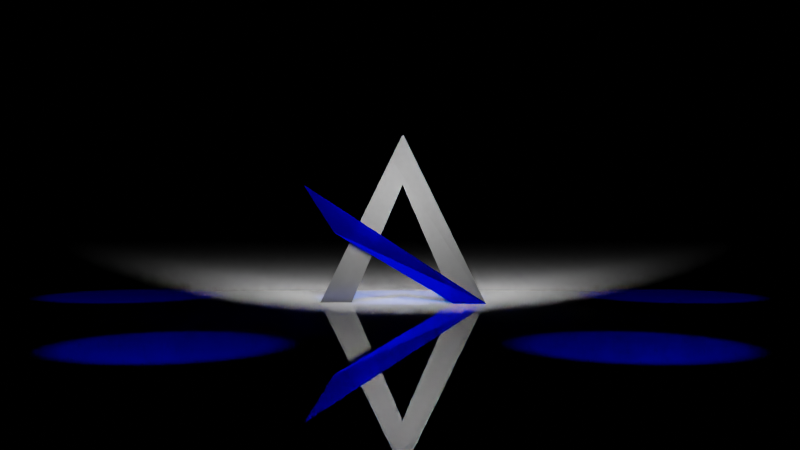 # Source: A.blend  (saved by Blender 2.92.15; exported with 4.5.12 LTS)
import bpy
from mathutils import Matrix  # noqa: F401  (used for matrix-valued properties, if any)

bpy.ops.wm.read_factory_settings(use_empty=True)
scene = bpy.context.scene
scene.name = 'Scene'

# ---- collections
col_collection = bpy.data.collections.new('Collection'); scene.collection.children.link(col_collection)

# ---- materials (node trees are filled in below, after node groups)
mat_material_001 = bpy.data.materials.new('Material.001')
mat_material_002 = bpy.data.materials.new('Material.002')
mat_material_004 = bpy.data.materials.new('Material.004')

# ---- material node trees
mat_material_001.use_nodes = True; mat_material_001.node_tree.nodes.clear()
_N = mat_material_001.node_tree.nodes; _L = mat_material_001.node_tree.links
n0 = _N.new('ShaderNodeOutputMaterial'); n0.name = 'Material Output'; n0.location = (300, 300)
n1 = _N.new('ShaderNodeBsdfPrincipled'); n1.name = 'Principled BSDF'; n1.location = (10, 300)
n1.distribution = 'GGX'
n1.subsurface_method = 'BURLEY'
n1.inputs[2].default_value = 0.0
n1.inputs[3].default_value = 1.45
n1.inputs[27].default_value = (0.0, 0.0, 0.0, 1.0)
n1.inputs[28].default_value = 1.0
_L.new(n1.outputs[0], n0.inputs[0])
n0.is_active_output = True
mat_material_002.use_nodes = True; mat_material_002.node_tree.nodes.clear()
_N = mat_material_002.node_tree.nodes; _L = mat_material_002.node_tree.links
n0 = _N.new('ShaderNodeOutputMaterial'); n0.name = 'Material Output'; n0.location = (300, 300)
n1 = _N.new('ShaderNodeBsdfGlass'); n1.name = 'Glass BSDF'; n1.location = (10, 300)
n1.distribution = 'BECKMANN'
n1.inputs[0].default_value = (0.1329, 0.1329, 0.1329, 1.0)
n1.inputs[1].default_value = 0.5
n1.inputs[2].default_value = 1.45
_L.new(n1.outputs[0], n0.inputs[0])
n0.is_active_output = True
mat_material_004.use_nodes = True; mat_material_004.node_tree.nodes.clear()
_N = mat_material_004.node_tree.nodes; _L = mat_material_004.node_tree.links
n0 = _N.new('ShaderNodeOutputMaterial'); n0.name = 'Material Output'; n0.location = (300, 300)
n1 = _N.new('ShaderNodeBsdfGlass'); n1.name = 'Glass BSDF'; n1.location = (10, 300)
n1.distribution = 'BECKMANN'
n1.inputs[0].default_value = (0.0, 0.001548, 0.686, 1.0)
n1.inputs[1].default_value = 0.5
n1.inputs[2].default_value = 1.45
_L.new(n1.outputs[0], n0.inputs[0])
n0.is_active_output = True

# ---- world
world_world = bpy.data.worlds.new('World'); scene.world = world_world
world_world.use_nodes = True; world_world.node_tree.nodes.clear()
_N = world_world.node_tree.nodes; _L = world_world.node_tree.links
n0 = _N.new('ShaderNodeOutputWorld'); n0.name = 'World Output'; n0.location = (300, 300)
n1 = _N.new('ShaderNodeBackground'); n1.name = 'Background'; n1.location = (10, 300)
n1.inputs[0].default_value = (0.0, 0.0, 0.0, 1.0)
_L.new(n1.outputs[0], n0.inputs[0])
n0.is_active_output = True
world_world.color = (0.05088, 0.05088, 0.05088)
world_world.use_sun_shadow = False
world_world.sun_shadow_jitter_overblur = 0.0

# ---- cameras
cam_camera = bpy.data.cameras.new('Camera')
cam_camera.clip_end = 100.0
cam_camera.lens = 47.98
cam_camera.ortho_scale = 7.314

# ---- lights
light_light = bpy.data.lights.new('Light', 'SPOT')
light_light.color = (0.0009755, 0.02584, 0.214)
light_light.transmission_factor = 0.0
light_light.energy = 2e+04
light_light.shadow_soft_size = 0.1
light_light.shadow_maximum_resolution = 0.006
light_light.use_absolute_resolution = True
light_light.spot_size = 0.3491
light_area = bpy.data.lights.new('Area', 'AREA')
light_area.transmission_factor = 0.0
light_area.energy = 7.854
light_area.shadow_soft_size = 1.0
light_area.shadow_maximum_resolution = 0.006
light_area.use_absolute_resolution = True
light_area.size = 1.0
light_area.size_y = 1.0
light_area_001 = bpy.data.lights.new('Area.001', 'SPOT')
light_area_001.transmission_factor = 0.0
light_area_001.energy = 1e+04
light_area_001.shadow_soft_size = 1.0
light_area_001.shadow_maximum_resolution = 0.006
light_area_001.use_absolute_resolution = True
light_light_002 = bpy.data.lights.new('Light.002', 'SPOT')
light_light_002.color = (0.0, 0.0009106, 0.2122)
light_light_002.transmission_factor = 0.0
light_light_002.energy = 1000.0
light_light_002.shadow_soft_size = 0.1
light_light_002.shadow_maximum_resolution = 0.006
light_light_002.use_absolute_resolution = True
light_light_002.spot_size = 0.3491
light_light_003 = bpy.data.lights.new('Light.003', 'SPOT')
light_light_003.color = (0.0, 0.0009106, 0.2122)
light_light_003.transmission_factor = 0.0
light_light_003.energy = 1000.0
light_light_003.shadow_soft_size = 0.1
light_light_003.shadow_maximum_resolution = 0.006
light_light_003.use_absolute_resolution = True
light_light_003.spot_size = 0.3491
light_light_004 = bpy.data.lights.new('Light.004', 'SPOT')
light_light_004.color = (0.0, 0.0009106, 0.2122)
light_light_004.transmission_factor = 0.0
light_light_004.energy = 1000.0
light_light_004.shadow_soft_size = 0.1
light_light_004.shadow_maximum_resolution = 0.006
light_light_004.use_absolute_resolution = True
light_light_004.spot_size = 0.3491
light_light_005 = bpy.data.lights.new('Light.005', 'SPOT')
light_light_005.color = (0.0, 0.0009106, 0.2122)
light_light_005.transmission_factor = 0.0
light_light_005.energy = 1000.0
light_light_005.shadow_soft_size = 0.1
light_light_005.shadow_maximum_resolution = 0.006
light_light_005.use_absolute_resolution = True
light_light_005.spot_size = 0.3491

# ---- meshes
me_plane = bpy.data.meshes.new('Plane')
me_plane.from_pydata([(-1.0, -1.0, 0.0), (1.0, -1.0, 0.0), (-1.0, 1.0, 0.0), (1.0, 1.0, 0.0)], [], [(0, 1, 3, 2)])
_uv = me_plane.uv_layers.new(name='UVMap')
_uv.uv.foreach_set('vector', [0.0, 0.0, 1.0, 0.0, 1.0, 1.0, 0.0, 1.0])
me_plane.materials.append(mat_material_001)
me_plane.use_remesh_fix_poles = True
me_plane.use_remesh_preserve_attributes = False
me_plane.use_mirror_vertex_groups = False
me_plane.update()
me_plane_005 = bpy.data.meshes.new('Plane.005')
me_plane_005.from_pydata([(-1.08, -0.7464, -0.02006), (1.0, -1.0, 0.0), (-0.8841, 0.6481, -0.01513), (1.0, 1.0, 0.0)], [], [(0, 1, 3, 2)])
_uv = me_plane_005.uv_layers.new(name='UVMap')
_uv.uv.foreach_set('vector', [0.0, 0.0, 1.0, 0.0, 1.0, 1.0, 0.0, 1.0])
me_plane_005.materials.append(mat_material_002)
me_plane_005.use_remesh_fix_poles = True
me_plane_005.use_remesh_preserve_attributes = False
me_plane_005.use_mirror_vertex_groups = False
me_plane_005.update()
me_plane_007 = bpy.data.meshes.new('Plane.007')
me_plane_007.from_pydata([(-0.9033, -0.6661, -0.01228), (1.0, -1.0, 0.0), (-1.085, 0.7785, 0.002389), (1.0, 1.0, 0.0)], [], [(0, 1, 3, 2)])
_uv = me_plane_007.uv_layers.new(name='UVMap')
_uv.uv.foreach_set('vector', [0.0, 0.0, 1.0, 0.0, 1.0, 1.0, 0.0, 1.0])
me_plane_007.materials.append(mat_material_002)
me_plane_007.use_remesh_fix_poles = True
me_plane_007.use_remesh_preserve_attributes = False
me_plane_007.use_mirror_vertex_groups = False
me_plane_007.update()
me_plane_008 = bpy.data.meshes.new('Plane.008')
me_plane_008.from_pydata([(-0.7271, -0.7442, -0.04044), (1.0, -1.0, 0.0), (-1.261, 1.081, 0.03151), (1.09, 0.1411, 0.007131)], [], [(0, 1, 3, 2)])
_uv = me_plane_008.uv_layers.new(name='UVMap')
_uv.uv.foreach_set('vector', [0.0, 0.0, 1.0, 0.0, 1.0, 1.0, 0.0, 1.0])
me_plane_008.materials.append(mat_material_004)
me_plane_008.use_remesh_fix_poles = True
me_plane_008.use_remesh_preserve_attributes = False
me_plane_008.use_mirror_vertex_groups = False
me_plane_008.update()

# ---- objects
ob_light = bpy.data.objects.new('Light', light_light)
ob_camera = bpy.data.objects.new('Camera', cam_camera)
ob_plane = bpy.data.objects.new('Plane', me_plane)
ob_plane_002 = bpy.data.objects.new('Plane.002', me_plane_005)
ob_plane_001 = bpy.data.objects.new('Plane.001', me_plane_007)
ob_plane_003 = bpy.data.objects.new('Plane.003', me_plane_008)
ob_area = bpy.data.objects.new('Area', light_area)
ob_area_001 = bpy.data.objects.new('Area.001', light_area_001)
ob_light_002 = bpy.data.objects.new('Light.002', light_light_002)
ob_light_001 = bpy.data.objects.new('Light.001', light_light_003)
ob_light_003 = bpy.data.objects.new('Light.003', light_light_004)
ob_light_004 = bpy.data.objects.new('Light.004', light_light_005)

# ---- transforms, parenting, visibility, modifiers, constraints
ob_light.location = (-1.235, 0.003683, 7.714)
ob_light.rotation_euler = (0.0, 0.6102, 0.0)
ob_light.lock_rotations_4d = False
ob_light.empty_display_type = 'ARROWS'
ob_light.color = (0.0, 0.0, 0.0, 0.0)
ob_light.lineart.crease_threshold = 0.0
ob_camera.location = (7.359, 0.0, 4.272)
ob_camera.rotation_euler = (1.571, 0.0, 1.571)
ob_camera.lock_rotations_4d = False
ob_camera.empty_display_type = 'ARROWS'
ob_camera.color = (0.0, 0.0, 0.0, 0.0)
ob_camera.display_type = 'WIRE'
ob_camera.lineart.crease_threshold = 0.0
ob_plane.location = (0.1447, -1.002, 3.49)
ob_plane.scale = (-98.96, -98.96, -98.96)
ob_plane.lineart.crease_threshold = 0.0
ob_plane_002.location = (-3.416, -0.3, 4.235)
ob_plane_002.rotation_euler = (1.571, 2.007, 1.571)
ob_plane_002.scale = (0.9192, 0.1464, 1.0)
ob_plane_002.lineart.crease_threshold = 0.0
ob_plane_001.location = (-3.416, 0.35, 4.235)
ob_plane_001.rotation_euler = (1.571, 1.134, 1.571)
ob_plane_001.scale = (0.9192, 0.1464, 1.0)
ob_plane_001.lineart.crease_threshold = 0.0
ob_plane_003.location = (-3.246, -0.02674, 3.967)
ob_plane_003.rotation_euler = (1.571, 0.513, 1.571)
ob_plane_003.scale = (0.9192, 0.1464, 1.0)
ob_plane_003.lineart.crease_threshold = 0.0
ob_area.location = (0.0, 0.0, 0.0)
ob_area.lineart.crease_threshold = 0.0
ob_area_001.location = (-1.009, 0.0, 5.027)
ob_area_001.rotation_euler = (0.0, 1.418, -0.0)
ob_area_001.scale = (2.372, 2.372, 2.372)
ob_area_001.lineart.crease_threshold = 0.0
ob_light_002.location = (-1.2, -3.0, 8.0)
ob_light_002.rotation_euler = (0.0, 0.6102, 0.0)
ob_light_002.lock_rotations_4d = False
ob_light_002.empty_display_type = 'ARROWS'
ob_light_002.color = (0.0, 0.0, 0.0, 0.0)
ob_light_002.lineart.crease_threshold = 0.0
ob_light_001.location = (-1.2, 3.0, 8.0)
ob_light_001.rotation_euler = (0.0, 0.6102, 0.0)
ob_light_001.lock_rotations_4d = False
ob_light_001.empty_display_type = 'ARROWS'
ob_light_001.color = (0.0, 0.0, 0.0, 0.0)
ob_light_001.lineart.crease_threshold = 0.0
ob_light_003.location = (3.0, -1.5, 7.0)
ob_light_003.rotation_euler = (0.0, 0.6102, 0.0)
ob_light_003.lock_rotations_4d = False
ob_light_003.empty_display_type = 'ARROWS'
ob_light_003.color = (0.0, 0.0, 0.0, 0.0)
ob_light_003.lineart.crease_threshold = 0.0
ob_light_004.location = (3.0, 1.5, 7.0)
ob_light_004.rotation_euler = (0.0, 0.6102, 0.0)
ob_light_004.lock_rotations_4d = False
ob_light_004.empty_display_type = 'ARROWS'
ob_light_004.color = (0.0, 0.0, 0.0, 0.0)
ob_light_004.lineart.crease_threshold = 0.0

# ---- collection membership
col_collection.objects.link(ob_light)
col_collection.objects.link(ob_camera)
col_collection.objects.link(ob_plane)
col_collection.objects.link(ob_plane_002)
col_collection.objects.link(ob_plane_001)
col_collection.objects.link(ob_plane_003)
col_collection.objects.link(ob_area)
col_collection.objects.link(ob_area_001)
col_collection.objects.link(ob_light_002)
col_collection.objects.link(ob_light_001)
col_collection.objects.link(ob_light_003)
col_collection.objects.link(ob_light_004)

# ---- scene / render settings (as saved in the file)
scene.camera = ob_camera
scene.frame_start = 1; scene.frame_end = 250; scene.frame_set(30)
scene.render.engine = 'CYCLES'
scene.render.image_settings.file_format = 'JPEG'
scene.render.image_settings.color_mode = 'RGB'
scene.render.image_settings.quality = 100
scene.render.simplify_gpencil = True
scene.cycles.samples = 400
scene.cycles.sampling_pattern = 'TABULATED_SOBOL'
scene.cycles.adaptive_threshold = 0.0
scene.cycles.use_light_tree = False
scene.cycles.blur_glossy = 5.0
scene.cycles.glossy_bounces = 30
scene.cycles.sample_clamp_direct = 10.0
scene.view_settings.look = 'High Contrast'
scene.view_settings.view_transform = 'Filmic'
bpy.context.view_layer.update()
